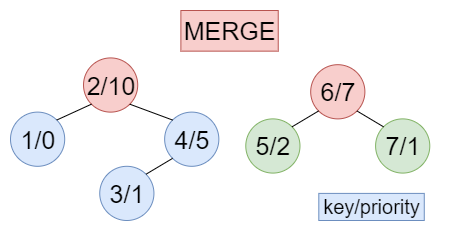

The diagram above was exported from draw.io. Its source (the exported page's mxGraphModel, read from the mxfile embedded in the PNG):
<mxGraphModel dx="2062" dy="1073" grid="1" gridSize="10" guides="1" tooltips="1" connect="1" arrows="1" fold="1" page="1" pageScale="1" pageWidth="827" pageHeight="1169" math="0" shadow="0">
  <root>
    <mxCell id="0" />
    <mxCell id="1" parent="0" />
    <mxCell id="2" value="" style="group" vertex="1" connectable="0" parent="1">
      <mxGeometry x="110" y="40" width="430" height="210" as="geometry" />
    </mxCell>
    <mxCell id="3" value="&lt;font style=&quot;font-size: 20px&quot;&gt;key/priority&lt;/font&gt;" style="rounded=0;whiteSpace=wrap;html=1;fillColor=#dae8fc;strokeColor=#6c8ebf;" vertex="1" parent="2">
      <mxGeometry x="308.3018867924528" y="182.9032258064516" width="105.47169811320755" height="27.096774193548384" as="geometry" />
    </mxCell>
    <mxCell id="4" value="&lt;font style=&quot;font-size: 25px&quot;&gt;2/10&lt;/font&gt;" style="ellipse;whiteSpace=wrap;html=1;aspect=fixed;fillColor=#f8cecc;strokeColor=#b85450;" vertex="1" parent="2">
      <mxGeometry x="73.01886792452831" y="47.41935483870967" width="54.19354838709677" height="54.19354838709677" as="geometry" />
    </mxCell>
    <mxCell id="5" value="&lt;font style=&quot;font-size: 25px&quot;&gt;1/0&lt;/font&gt;" style="ellipse;whiteSpace=wrap;html=1;aspect=fixed;fillColor=#dae8fc;strokeColor=#6c8ebf;" vertex="1" parent="2">
      <mxGeometry y="101.61290322580645" width="54.19354838709677" height="54.19354838709677" as="geometry" />
    </mxCell>
    <mxCell id="6" value="" style="endArrow=none;html=1;entryX=0;entryY=1;entryDx=0;entryDy=0;exitX=1;exitY=0;exitDx=0;exitDy=0;" edge="1" parent="2" source="5" target="4">
      <mxGeometry width="50" height="50" relative="1" as="geometry">
        <mxPoint x="-178.49056603773585" y="135.48387096774192" as="sourcePoint" />
        <mxPoint x="-136.53252195548814" y="100.45063536118401" as="targetPoint" />
      </mxGeometry>
    </mxCell>
    <mxCell id="7" value="&lt;font style=&quot;font-size: 25px&quot;&gt;4/5&lt;/font&gt;" style="ellipse;whiteSpace=wrap;html=1;aspect=fixed;fillColor=#dae8fc;strokeColor=#6c8ebf;" vertex="1" parent="2">
      <mxGeometry x="154.1509433962264" y="101.61290322580645" width="54.19354838709677" height="54.19354838709677" as="geometry" />
    </mxCell>
    <mxCell id="8" value="" style="endArrow=none;html=1;entryX=1;entryY=1;entryDx=0;entryDy=0;exitX=0;exitY=0;exitDx=0;exitDy=0;" edge="1" parent="2" source="7" target="4">
      <mxGeometry width="50" height="50" relative="1" as="geometry">
        <mxPoint x="-251.50943396226415" y="203.2258064516129" as="sourcePoint" />
        <mxPoint x="-210.9433962264151" y="169.3548387096774" as="targetPoint" />
      </mxGeometry>
    </mxCell>
    <mxCell id="9" value="&lt;font style=&quot;font-size: 25px&quot;&gt;3/1&lt;/font&gt;" style="ellipse;whiteSpace=wrap;html=1;aspect=fixed;fillColor=#dae8fc;strokeColor=#6c8ebf;" vertex="1" parent="2">
      <mxGeometry x="89.24528301886792" y="155.8064516129032" width="54.19354838709677" height="54.19354838709677" as="geometry" />
    </mxCell>
    <mxCell id="10" value="" style="endArrow=none;html=1;entryX=0;entryY=1;entryDx=0;entryDy=0;exitX=1;exitY=0;exitDx=0;exitDy=0;" edge="1" parent="2" source="9" target="7">
      <mxGeometry width="50" height="50" relative="1" as="geometry">
        <mxPoint x="8.11320754716981" y="257.41935483870964" as="sourcePoint" />
        <mxPoint x="48.67924528301887" y="223.54838709677418" as="targetPoint" />
      </mxGeometry>
    </mxCell>
    <mxCell id="11" value="&lt;font style=&quot;font-size: 25px&quot;&gt;6/7&lt;/font&gt;" style="ellipse;whiteSpace=wrap;html=1;aspect=fixed;fillColor=#f8cecc;strokeColor=#b85450;" vertex="1" parent="2">
      <mxGeometry x="300.188679245283" y="54.19354838709677" width="54.19354838709677" height="54.19354838709677" as="geometry" />
    </mxCell>
    <mxCell id="12" value="&lt;font style=&quot;font-size: 25px&quot;&gt;5/2&lt;/font&gt;" style="ellipse;whiteSpace=wrap;html=1;aspect=fixed;fillColor=#d5e8d4;strokeColor=#82b366;" vertex="1" parent="2">
      <mxGeometry x="235.28301886792454" y="108.38709677419354" width="54.19354838709677" height="54.19354838709677" as="geometry" />
    </mxCell>
    <mxCell id="13" value="" style="endArrow=none;html=1;entryX=0;entryY=1;entryDx=0;entryDy=0;exitX=1;exitY=0;exitDx=0;exitDy=0;" edge="1" parent="2" source="12" target="11">
      <mxGeometry width="50" height="50" relative="1" as="geometry">
        <mxPoint x="113.58490566037736" y="196.4516129032258" as="sourcePoint" />
        <mxPoint x="155.54294974262507" y="161.41837729666787" as="targetPoint" />
      </mxGeometry>
    </mxCell>
    <mxCell id="14" value="&lt;font style=&quot;font-size: 25px&quot;&gt;7/1&lt;/font&gt;" style="ellipse;whiteSpace=wrap;html=1;aspect=fixed;fillColor=#d5e8d4;strokeColor=#82b366;" vertex="1" parent="2">
      <mxGeometry x="365.09433962264154" y="108.38709677419354" width="54.19354838709677" height="54.19354838709677" as="geometry" />
    </mxCell>
    <mxCell id="15" value="" style="endArrow=none;html=1;entryX=1;entryY=1;entryDx=0;entryDy=0;exitX=0;exitY=0;exitDx=0;exitDy=0;" edge="1" parent="2" source="14" target="11">
      <mxGeometry width="50" height="50" relative="1" as="geometry">
        <mxPoint x="40.56603773584906" y="264.19354838709677" as="sourcePoint" />
        <mxPoint x="81.13207547169812" y="230.32258064516128" as="targetPoint" />
      </mxGeometry>
    </mxCell>
    <mxCell id="16" value="&lt;font style=&quot;font-size: 25px&quot;&gt;MERGE&lt;/font&gt;" style="rounded=0;whiteSpace=wrap;html=1;fillColor=#f8cecc;strokeColor=#b85450;" vertex="1" parent="2">
      <mxGeometry x="170.37735849056605" width="97.35849056603774" height="40.64516129032258" as="geometry" />
    </mxCell>
  </root>
</mxGraphModel>